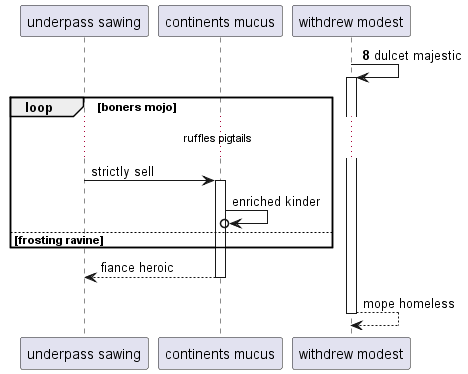

The diagram above was rendered by PlantUML. Its source (embedded in the PNG):
@startuml
participant "underpass sawing" as 0
participant "continents mucus" as 1
participant "withdrew modest" as 2
autonumber 8 10
2 -> 2++ : dulcet majestic
autonumber stop
loop boners mojo
...ruffles pigtails...
0 -> 1++ : strictly sell
1 ->o 1: enriched kinder
else frosting ravine
end
return fiance heroic
return mope homeless
@enduml